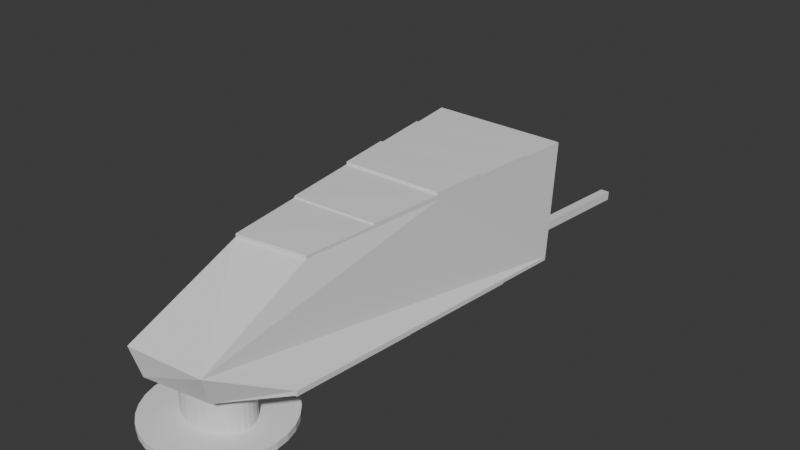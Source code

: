 # Source: proto_brush.blend  (saved by Blender 5.1.30; exported with 4.5.12 LTS)
import bpy
from mathutils import Matrix  # noqa: F401  (used for matrix-valued properties, if any)

bpy.ops.wm.read_factory_settings(use_empty=True)
scene = bpy.context.scene
scene.name = 'Scene'

# ---- world
world_world = bpy.data.worlds.new('World'); scene.world = world_world
world_world.use_nodes = True; world_world.node_tree.nodes.clear()
_N = world_world.node_tree.nodes; _L = world_world.node_tree.links
n0 = _N.new('ShaderNodeOutputWorld'); n0.name = 'World Output'; n0.location = (200, 100)
n1 = _N.new('ShaderNodeBackground'); n1.name = 'Background'; n1.location = (-200, 100)
n1.inputs[0].default_value = (0.05088, 0.05088, 0.05088, 1.0)
_L.new(n1.outputs[0], n0.inputs[0])
n0.is_active_output = True
world_world.color = (0.05088, 0.05088, 0.05088)
world_world.sun_shadow_jitter_overblur = 0.0

# ---- meshes
me_cube_001 = bpy.data.meshes.new('Cube.001')
me_cube_001.from_pydata([(-0.5655, 0.6667, -0.5235), (-0.6072, -0.5976, 0.5012), (-1.0, 4.202, -1.0), (-1.0, 4.202, 1.0), (0.3618, 0.5081, -0.5538), (0.5314, -0.6451, 0.5485), (1.0, 4.202, -1.0), (1.0, 4.202, 1.0), (1.0, 4.202, -1.0), (-1.0, 4.202, -1.0), (1.0, 3.376, 1.0), (-1.0, 3.378, 1.0), (-1.0, 0.221, 1.0), (-1.0, 1.791, 1.0), (1.0, 1.786, 1.0), (0.9934, 0.2298, 1.001), (0.9716, 0.2115, 0.9962), (-1.0, 3.378, 1.064), (-1.0, 4.202, 1.064), (1.0, 4.202, 1.064), (1.0, 3.376, 1.064), (-1.0, 1.791, 1.082), (-1.0, 3.378, 1.082), (1.0, 3.376, 1.082), (1.0, 1.786, 1.082), (-1.0, 0.221, 1.088), (-1.0, 1.791, 1.088), (1.0, 1.786, 1.088), (0.9908, 0.2339, 1.079), (0.9923, 0.2298, 1.062), (0.4144, -0.5589, 1.019), (-0.511, -0.4335, 1.018), (-1.0, 0.221, 1.07), (0.5137, 1.387, -0.6601), (0.6669, 2.274, -0.7671), (0.7773, 2.913, -0.8444), (0.904, 3.646, -0.9329), (-0.9338, 3.663, -0.9274), (-0.8476, 2.962, -0.8329), (-0.7703, 2.333, -0.7481), (-0.6662, 1.486, -0.634), (0.9999, 4.198, -1.06), (-1.0, 4.198, -1.06), (0.9039, 3.643, -0.9928), (-0.9339, 3.66, -0.9873), (0.7769, 2.908, -0.933), (0.9036, 3.641, -1.022), (-0.9343, 3.658, -1.016), (-0.848, 2.957, -0.9215), (0.6656, 2.267, -0.889), (0.7761, 2.906, -0.9663), (-0.8488, 2.955, -0.9548), (-0.7715, 2.326, -0.87), (0.5124, 1.383, -0.738), (0.6655, 2.269, -0.8451), (-0.7716, 2.328, -0.8261), (-0.6676, 1.482, -0.712), (-0.6677, 1.483, -0.6845), (-0.567, 0.6639, -0.5741), (0.3603, 0.5052, -0.6044), (0.5122, 1.385, -0.7106), (-1.0, 4.202, 0.5543), (-0.8055, 4.202, 1.0), (-0.6666, 4.202, 1.0), (-0.8008, 4.202, 0.7057), (-0.7984, 4.202, 0.5549), (-0.6659, 4.202, 0.555), (-0.6661, 4.202, 0.706), (-0.6661, 4.202, 0.706), (-0.8008, 5.828, 0.7057), (-0.7984, 5.828, 0.5549), (-0.6659, 5.828, 0.555), (-0.6661, 5.828, 0.706), (-0.6661, 5.828, 0.706)], [], [(0, 1, 12, 13, 11, 3, 2, 37, 38, 39, 40), (3, 62, 64, 65, 61), (6, 7, 10, 14, 15, 16, 5, 4, 33, 34, 35, 36), (4, 5, 1, 0), (37, 2, 42, 44), (11, 10, 20, 17), (2, 6, 8, 9), (19, 18, 17, 20), (10, 11, 22, 23), (13, 12, 25, 26), (15, 12, 16), (5, 16, 29, 30), (10, 7, 19, 20), (3, 11, 17, 18), (7, 63, 62, 3, 18, 19), (23, 22, 21, 24), (14, 10, 23, 24), (11, 13, 21, 22), (13, 14, 24, 21), (27, 26, 25, 28), (12, 15, 28, 25), (14, 13, 26, 27), (15, 14, 27, 28), (29, 32, 31, 30), (16, 12, 32, 29), (1, 5, 30, 31), (12, 1, 31, 32), (35, 38, 48, 45), (35, 34, 49, 50), (33, 40, 56, 53), (33, 4, 59, 60), (42, 41, 43, 44), (6, 36, 43, 41), (2, 6, 41, 42), (36, 37, 44, 43), (47, 46, 45, 48), (38, 37, 47, 48), (36, 35, 45, 46), (37, 36, 46, 47), (51, 50, 49, 52), (38, 35, 50, 51), (34, 39, 52, 49), (39, 38, 51, 52), (55, 54, 53, 56), (40, 39, 55, 56), (34, 33, 53, 54), (39, 34, 54, 55), (57, 60, 59, 58), (40, 33, 60, 57), (4, 0, 58, 59), (0, 40, 57, 58), (61, 65, 66, 67, 63, 7, 8, 9), (63, 67, 68), (68, 67, 73, 72), (63, 68, 64, 62), (72, 73, 71, 70, 69), (67, 66, 71, 73), (64, 68, 72, 69), (66, 65, 70, 71), (65, 64, 69, 70)])
_uv = me_cube_001.uv_layers.new(name='UVMap')
_uv.uv.foreach_set('vector', [0.375, 0.0, 0.625, 0.0, 0.625, 0.05868, 0.625, 0.1341, 0.625, 0.2104, 0.625, 0.25, 0.375, 0.25, 0.375, 0.2119, 0.375, 0.1623, 0.375, 0.1178, 0.375, 0.05795, 0.625, 0.25, 0.625, 0.2743, 0.558, 0.3052, 0.5219, 0.3227, 0.5136, 0.3057, 0.375, 0.5, 0.625, 0.5, 0.625, 0.5397, 0.625, 0.6161, 0.625, 0.6911, 0.625, 0.6913, 0.625, 0.75, 0.375, 0.75, 0.375, 0.6905, 0.375, 0.6305, 0.375, 0.5872, 0.375, 0.5376, 0.375, 0.75, 0.625, 0.75, 0.625, 1.0, 0.375, 1.0, 0.375, 0.2119, 0.375, 0.25, 0.375, 0.25, 0.375, 0.2119, 0.875, 0.5396, 0.625, 0.5397, 0.625, 0.5397, 0.875, 0.5396, 0.125, 0.5, 0.375, 0.5, 0.375, 0.5, 0.125, 0.5, 0.625, 0.5, 0.875, 0.5, 0.875, 0.5396, 0.625, 0.5397, 0.625, 0.5397, 0.875, 0.5396, 0.875, 0.5396, 0.625, 0.5397, 0.625, 0.1341, 0.625, 0.05868, 0.625, 0.05868, 0.625, 0.1341, 0.625, 0.6911, 0.875, 0.6913, 0.625, 0.6913, 0.625, 0.75, 0.625, 0.6913, 0.625, 0.6913, 0.625, 0.75, 0.625, 0.5397, 0.625, 0.5, 0.625, 0.5, 0.625, 0.5397, 0.625, 0.25, 0.625, 0.2104, 0.625, 0.2104, 0.625, 0.25, 0.625, 0.5, 0.625, 0.2917, 0.625, 0.2743, 0.625, 0.25, 0.625, 0.25, 0.625, 0.5, 0.625, 0.5397, 0.875, 0.5396, 0.875, 0.6159, 0.625, 0.6161, 0.625, 0.6161, 0.625, 0.5397, 0.625, 0.5397, 0.625, 0.6161, 0.625, 0.2104, 0.625, 0.1341, 0.625, 0.1341, 0.625, 0.2104, 0.875, 0.6159, 0.625, 0.6161, 0.625, 0.6161, 0.875, 0.6159, 0.625, 0.6161, 0.875, 0.6159, 0.875, 0.6913, 0.625, 0.6911, 0.875, 0.6913, 0.625, 0.6911, 0.625, 0.6911, 0.875, 0.6913, 0.625, 0.6161, 0.875, 0.6159, 0.875, 0.6159, 0.625, 0.6161, 0.625, 0.6911, 0.625, 0.6161, 0.625, 0.6161, 0.625, 0.6911, 0.625, 0.6913, 0.875, 0.6913, 0.875, 0.75, 0.625, 0.75, 0.625, 0.6913, 0.875, 0.6913, 0.875, 0.6913, 0.625, 0.6913, 0.625, 1.0, 0.625, 0.75, 0.625, 0.75, 0.625, 1.0, 0.625, 0.05868, 0.625, 0.0, 0.625, 0.0, 0.625, 0.05868, 0.375, 0.5872, 0.125, 0.5877, 0.125, 0.5877, 0.375, 0.5872, 0.375, 0.5872, 0.375, 0.6305, 0.375, 0.6305, 0.375, 0.5872, 0.375, 0.6905, 0.125, 0.6921, 0.125, 0.6921, 0.375, 0.6905, 0.375, 0.6905, 0.375, 0.75, 0.375, 0.75, 0.375, 0.6905, 0.125, 0.5, 0.375, 0.5, 0.375, 0.5376, 0.125, 0.5381, 0.375, 0.5, 0.375, 0.5376, 0.375, 0.5376, 0.375, 0.5, 0.125, 0.5, 0.375, 0.5, 0.375, 0.5, 0.125, 0.5, 0.375, 0.5376, 0.125, 0.5381, 0.125, 0.5381, 0.375, 0.5376, 0.125, 0.5381, 0.375, 0.5376, 0.375, 0.5872, 0.125, 0.5877, 0.375, 0.1623, 0.375, 0.2119, 0.375, 0.2119, 0.375, 0.1623, 0.375, 0.5376, 0.375, 0.5872, 0.375, 0.5872, 0.375, 0.5376, 0.125, 0.5381, 0.375, 0.5376, 0.375, 0.5376, 0.125, 0.5381, 0.125, 0.5877, 0.375, 0.5872, 0.375, 0.6305, 0.125, 0.6322, 0.125, 0.5877, 0.375, 0.5872, 0.375, 0.5872, 0.125, 0.5877, 0.375, 0.6305, 0.125, 0.6322, 0.125, 0.6322, 0.375, 0.6305, 0.375, 0.1178, 0.375, 0.1623, 0.375, 0.1623, 0.375, 0.1178, 0.125, 0.6322, 0.375, 0.6305, 0.375, 0.6905, 0.125, 0.6921, 0.375, 0.05795, 0.375, 0.1178, 0.375, 0.1178, 0.375, 0.05795, 0.375, 0.6305, 0.375, 0.6905, 0.375, 0.6905, 0.375, 0.6305, 0.125, 0.6322, 0.375, 0.6305, 0.375, 0.6305, 0.125, 0.6322, 0.125, 0.6921, 0.375, 0.6905, 0.375, 0.75, 0.125, 0.75, 0.125, 0.6921, 0.375, 0.6905, 0.375, 0.6905, 0.125, 0.6921, 0.375, 0.75, 0.375, 1.0, 0.375, 1.0, 0.375, 0.75, 0.375, 0.0, 0.375, 0.05795, 0.375, 0.05795, 0.375, 0.0, 0.5136, 0.3057, 0.5219, 0.3227, 0.526, 0.3351, 0.5608, 0.3192, 0.625, 0.2917, 0.625, 0.5, 0.375, 0.5, 0.125, 0.5, 0.625, 0.2917, 0.5608, 0.3192, 0.5608, 0.3192, 0.5608, 0.3192, 0.5608, 0.3192, 0.5608, 0.3192, 0.5608, 0.3192, 0.625, 0.2917, 0.5608, 0.3192, 0.558, 0.3052, 0.625, 0.2743, 0.5608, 0.3192, 0.5608, 0.3192, 0.526, 0.3351, 0.5219, 0.3227, 0.558, 0.3052, 0.5608, 0.3192, 0.526, 0.3351, 0.526, 0.3351, 0.5608, 0.3192, 0.558, 0.3052, 0.5608, 0.3192, 0.5608, 0.3192, 0.558, 0.3052, 0.526, 0.3351, 0.5219, 0.3227, 0.5219, 0.3227, 0.526, 0.3351, 0.5219, 0.3227, 0.558, 0.3052, 0.558, 0.3052, 0.5219, 0.3227])
me_cube_001.update()
me_cylinder = bpy.data.meshes.new('Cylinder')
me_cylinder.from_pydata([(0.0, 4.948, -1.0), (0.0, 4.948, 1.0), (0.1951, 4.929, -1.0), (0.1951, 4.929, 1.0), (0.3827, 4.872, -1.0), (0.3827, 4.872, 1.0), (0.5556, 4.779, -1.0), (0.5556, 4.779, 1.0), (0.7071, 4.655, -1.0), (0.7071, 4.655, 1.0), (0.8315, 4.503, -1.0), (0.8315, 4.503, 1.0), (0.9239, 4.33, -1.0), (0.9239, 4.33, 1.0), (0.9808, 4.143, -1.0), (0.9808, 4.143, 1.0), (1.0, 3.948, -1.0), (1.0, 3.948, 1.0), (0.9808, 3.753, -1.0), (0.9808, 3.753, 1.0), (0.9239, 3.565, -1.0), (0.9239, 3.565, 1.0), (0.8315, 3.392, -1.0), (0.8315, 3.392, 1.0), (0.7071, 3.241, -1.0), (0.7071, 3.241, 1.0), (0.5556, 3.116, -1.0), (0.5556, 3.116, 1.0), (0.3827, 3.024, -1.0), (0.3827, 3.024, 1.0), (0.1951, 2.967, -1.0), (0.1951, 2.967, 1.0), (0.0, 2.948, -1.0), (0.0, 2.948, 1.0), (-0.1951, 2.967, -1.0), (-0.1951, 2.967, 1.0), (-0.3827, 3.024, -1.0), (-0.3827, 3.024, 1.0), (-0.5556, 3.116, -1.0), (-0.5556, 3.116, 1.0), (-0.7071, 3.241, -1.0), (-0.7071, 3.241, 1.0), (-0.8315, 3.392, -1.0), (-0.8315, 3.392, 1.0), (-0.9239, 3.565, -1.0), (-0.9239, 3.565, 1.0), (-0.9808, 3.753, -1.0), (-0.9808, 3.753, 1.0), (-1.0, 3.948, -1.0), (-1.0, 3.948, 1.0), (-0.9808, 4.143, -1.0), (-0.9808, 4.143, 1.0), (-0.9239, 4.33, -1.0), (-0.9239, 4.33, 1.0), (-0.8315, 4.503, -1.0), (-0.8315, 4.503, 1.0), (-0.7071, 4.655, -1.0), (-0.7071, 4.655, 1.0), (-0.5556, 4.779, -1.0), (-0.5556, 4.779, 1.0), (-0.3827, 4.872, -1.0), (-0.3827, 4.872, 1.0), (-0.1951, 4.929, -1.0), (-0.1951, 4.929, 1.0)], [], [(0, 1, 3, 2), (2, 3, 5, 4), (4, 5, 7, 6), (6, 7, 9, 8), (8, 9, 11, 10), (10, 11, 13, 12), (12, 13, 15, 14), (14, 15, 17, 16), (16, 17, 19, 18), (18, 19, 21, 20), (20, 21, 23, 22), (22, 23, 25, 24), (24, 25, 27, 26), (26, 27, 29, 28), (28, 29, 31, 30), (30, 31, 33, 32), (32, 33, 35, 34), (34, 35, 37, 36), (36, 37, 39, 38), (38, 39, 41, 40), (40, 41, 43, 42), (42, 43, 45, 44), (44, 45, 47, 46), (46, 47, 49, 48), (48, 49, 51, 50), (50, 51, 53, 52), (52, 53, 55, 54), (54, 55, 57, 56), (56, 57, 59, 58), (58, 59, 61, 60), (3, 1, 63, 61, 59, 57, 55, 53, 51, 49, 47, 45, 43, 41, 39, 37, 35, 33, 31, 29, 27, 25, 23, 21, 19, 17, 15, 13, 11, 9, 7, 5), (60, 61, 63, 62), (62, 63, 1, 0), (0, 2, 4, 6, 8, 10, 12, 14, 16, 18, 20, 22, 24, 26, 28, 30, 32, 34, 36, 38, 40, 42, 44, 46, 48, 50, 52, 54, 56, 58, 60, 62)])
_uv = me_cylinder.uv_layers.new(name='UVMap')
_uv.uv.foreach_set('vector', [1.0, 0.5, 1.0, 1.0, 0.9688, 1.0, 0.9688, 0.5, 0.9688, 0.5, 0.9688, 1.0, 0.9375, 1.0, 0.9375, 0.5, 0.9375, 0.5, 0.9375, 1.0, 0.9062, 1.0, 0.9062, 0.5, 0.9062, 0.5, 0.9062, 1.0, 0.875, 1.0, 0.875, 0.5, 0.875, 0.5, 0.875, 1.0, 0.8438, 1.0, 0.8438, 0.5, 0.8438, 0.5, 0.8438, 1.0, 0.8125, 1.0, 0.8125, 0.5, 0.8125, 0.5, 0.8125, 1.0, 0.7812, 1.0, 0.7812, 0.5, 0.7812, 0.5, 0.7812, 1.0, 0.75, 1.0, 0.75, 0.5, 0.75, 0.5, 0.75, 1.0, 0.7188, 1.0, 0.7188, 0.5, 0.7188, 0.5, 0.7188, 1.0, 0.6875, 1.0, 0.6875, 0.5, 0.6875, 0.5, 0.6875, 1.0, 0.6562, 1.0, 0.6562, 0.5, 0.6562, 0.5, 0.6562, 1.0, 0.625, 1.0, 0.625, 0.5, 0.625, 0.5, 0.625, 1.0, 0.5938, 1.0, 0.5938, 0.5, 0.5938, 0.5, 0.5938, 1.0, 0.5625, 1.0, 0.5625, 0.5, 0.5625, 0.5, 0.5625, 1.0, 0.5312, 1.0, 0.5312, 0.5, 0.5312, 0.5, 0.5312, 1.0, 0.5, 1.0, 0.5, 0.5, 0.5, 0.5, 0.5, 1.0, 0.4688, 1.0, 0.4688, 0.5, 0.4688, 0.5, 0.4688, 1.0, 0.4375, 1.0, 0.4375, 0.5, 0.4375, 0.5, 0.4375, 1.0, 0.4062, 1.0, 0.4062, 0.5, 0.4062, 0.5, 0.4062, 1.0, 0.375, 1.0, 0.375, 0.5, 0.375, 0.5, 0.375, 1.0, 0.3438, 1.0, 0.3438, 0.5, 0.3438, 0.5, 0.3438, 1.0, 0.3125, 1.0, 0.3125, 0.5, 0.3125, 0.5, 0.3125, 1.0, 0.2812, 1.0, 0.2812, 0.5, 0.2812, 0.5, 0.2812, 1.0, 0.25, 1.0, 0.25, 0.5, 0.25, 0.5, 0.25, 1.0, 0.2188, 1.0, 0.2188, 0.5, 0.2188, 0.5, 0.2188, 1.0, 0.1875, 1.0, 0.1875, 0.5, 0.1875, 0.5, 0.1875, 1.0, 0.1562, 1.0, 0.1562, 0.5, 0.1562, 0.5, 0.1562, 1.0, 0.125, 1.0, 0.125, 0.5, 0.125, 0.5, 0.125, 1.0, 0.09375, 1.0, 0.09375, 0.5, 0.09375, 0.5, 0.09375, 1.0, 0.0625, 1.0, 0.0625, 0.5, 0.2968, 0.4854, 0.25, 0.49, 0.2032, 0.4854, 0.1582, 0.4717, 0.1167, 0.4496, 0.08029, 0.4197, 0.05045, 0.3833, 0.02827, 0.3418, 0.01461, 0.2968, 0.01, 0.25, 0.01461, 0.2032, 0.02827, 0.1582, 0.05045, 0.1167, 0.08029, 0.08029, 0.1167, 0.05045, 0.1582, 0.02827, 0.2032, 0.01461, 0.25, 0.01, 0.2968, 0.01461, 0.3418, 0.02827, 0.3833, 0.05045, 0.4197, 0.08029, 0.4496, 0.1167, 0.4717, 0.1582, 0.4854, 0.2032, 0.49, 0.25, 0.4854, 0.2968, 0.4717, 0.3418, 0.4496, 0.3833, 0.4197, 0.4197, 0.3833, 0.4496, 0.3418, 0.4717, 0.0625, 0.5, 0.0625, 1.0, 0.03125, 1.0, 0.03125, 0.5, 0.03125, 0.5, 0.03125, 1.0, 0.0, 1.0, 0.0, 0.5, 0.75, 0.49, 0.7968, 0.4854, 0.8418, 0.4717, 0.8833, 0.4496, 0.9197, 0.4197, 0.9496, 0.3833, 0.9717, 0.3418, 0.9854, 0.2968, 0.99, 0.25, 0.9854, 0.2032, 0.9717, 0.1582, 0.9496, 0.1167, 0.9197, 0.08029, 0.8833, 0.05045, 0.8418, 0.02827, 0.7968, 0.01461, 0.75, 0.01, 0.7032, 0.01461, 0.6582, 0.02827, 0.6167, 0.05045, 0.5803, 0.08029, 0.5504, 0.1167, 0.5283, 0.1582, 0.5146, 0.2032, 0.51, 0.25, 0.5146, 0.2968, 0.5283, 0.3418, 0.5504, 0.3833, 0.5803, 0.4197, 0.6167, 0.4496, 0.6582, 0.4717, 0.7032, 0.4854])
_ca = me_cylinder.color_attributes.new('Color', 'FLOAT_COLOR', 'POINT')
_ca.data.foreach_set('color', [1.0, 1.0, 1.0, 1.0, 1.0, 1.0, 1.0, 1.0, 1.0, 1.0, 1.0, 1.0, 1.0, 1.0, 1.0, 1.0, 1.0, 1.0, 1.0, 1.0, 1.0, 1.0, 1.0, 1.0, 1.0, 1.0, 1.0, 1.0, 1.0, 1.0, 1.0, 1.0, 1.0, 1.0, 1.0, 1.0, 1.0, 1.0, 1.0, 1.0, 1.0, 1.0, 1.0, 1.0, 1.0, 1.0, 1.0, 1.0, 1.0, 1.0, 1.0, 1.0, 1.0, 1.0, 1.0, 1.0, 1.0, 1.0, 1.0, 1.0, 1.0, 1.0, 1.0, 1.0, 1.0, 1.0, 1.0, 1.0, 1.0, 1.0, 1.0, 1.0, 1.0, 1.0, 1.0, 1.0, 1.0, 1.0, 1.0, 1.0, 1.0, 1.0, 1.0, 1.0, 1.0, 1.0, 1.0, 1.0, 1.0, 1.0, 1.0, 1.0, 1.0, 1.0, 1.0, 1.0, 1.0, 1.0, 1.0, 1.0, 1.0, 1.0, 1.0, 1.0, 1.0, 1.0, 1.0, 1.0, 1.0, 1.0, 1.0, 1.0, 1.0, 1.0, 1.0, 1.0, 1.0, 1.0, 1.0, 1.0, 1.0, 1.0, 1.0, 1.0, 1.0, 1.0, 1.0, 1.0, 1.0, 1.0, 1.0, 1.0, 1.0, 1.0, 1.0, 1.0, 1.0, 1.0, 1.0, 1.0, 1.0, 1.0, 1.0, 1.0, 1.0, 1.0, 1.0, 1.0, 1.0, 1.0, 1.0, 1.0, 1.0, 1.0, 1.0, 1.0, 1.0, 1.0, 1.0, 1.0, 1.0, 1.0, 1.0, 1.0, 1.0, 1.0, 1.0, 1.0, 1.0, 1.0, 1.0, 1.0, 1.0, 1.0, 1.0, 1.0, 1.0, 1.0, 1.0, 1.0, 1.0, 1.0, 1.0, 1.0, 1.0, 1.0, 1.0, 1.0, 1.0, 1.0, 1.0, 1.0, 1.0, 1.0, 1.0, 1.0, 1.0, 1.0, 1.0, 1.0, 1.0, 1.0, 1.0, 1.0, 1.0, 1.0, 1.0, 1.0, 1.0, 1.0, 1.0, 1.0, 1.0, 1.0, 1.0, 1.0, 1.0, 1.0, 1.0, 1.0, 1.0, 1.0, 1.0, 1.0, 1.0, 1.0, 1.0, 1.0, 1.0, 1.0, 1.0, 1.0, 1.0, 1.0, 1.0, 1.0, 1.0, 1.0, 1.0, 1.0, 1.0, 1.0, 1.0, 1.0, 1.0, 1.0, 1.0, 1.0, 1.0, 1.0, 1.0, 1.0, 1.0, 1.0, 1.0, 1.0])
me_cylinder.update()
me_cylinder_001 = bpy.data.meshes.new('Cylinder.001')
me_cylinder_001.from_pydata([(0.0, 1.0, -1.0), (0.0, 1.0, 1.0), (0.1951, 0.9808, -1.0), (0.1951, 0.9808, 1.0), (0.3827, 0.9239, -1.0), (0.3827, 0.9239, 1.0), (0.5556, 0.8315, -1.0), (0.5556, 0.8315, 1.0), (0.7071, 0.7071, -1.0), (0.7071, 0.7071, 1.0), (0.8315, 0.5556, -1.0), (0.8315, 0.5556, 1.0), (0.9239, 0.3827, -1.0), (0.9239, 0.3827, 1.0), (0.9808, 0.1951, -1.0), (0.9808, 0.1951, 1.0), (1.0, 0.0, -1.0), (1.0, 0.0, 1.0), (0.9808, -0.1951, -1.0), (0.9808, -0.1951, 1.0), (0.9239, -0.3827, -1.0), (0.9239, -0.3827, 1.0), (0.8315, -0.5556, -1.0), (0.8315, -0.5556, 1.0), (0.7071, -0.7071, -1.0), (0.7071, -0.7071, 1.0), (0.5556, -0.8315, -1.0), (0.5556, -0.8315, 1.0), (0.3827, -0.9239, -1.0), (0.3827, -0.9239, 1.0), (0.1951, -0.9808, -1.0), (0.1951, -0.9808, 1.0), (0.0, -1.0, -1.0), (0.0, -1.0, 1.0), (-0.1951, -0.9808, -1.0), (-0.1951, -0.9808, 1.0), (-0.3827, -0.9239, -1.0), (-0.3827, -0.9239, 1.0), (-0.5556, -0.8315, -1.0), (-0.5556, -0.8315, 1.0), (-0.7071, -0.7071, -1.0), (-0.7071, -0.7071, 1.0), (-0.8315, -0.5556, -1.0), (-0.8315, -0.5556, 1.0), (-0.9239, -0.3827, -1.0), (-0.9239, -0.3827, 1.0), (-0.9808, -0.1951, -1.0), (-0.9808, -0.1951, 1.0), (-1.0, 0.0, -1.0), (-1.0, 0.0, 1.0), (-0.9808, 0.1951, -1.0), (-0.9808, 0.1951, 1.0), (-0.9239, 0.3827, -1.0), (-0.9239, 0.3827, 1.0), (-0.8315, 0.5556, -1.0), (-0.8315, 0.5556, 1.0), (-0.7071, 0.7071, -1.0), (-0.7071, 0.7071, 1.0), (-0.5556, 0.8315, -1.0), (-0.5556, 0.8315, 1.0), (-0.3827, 0.9239, -1.0), (-0.3827, 0.9239, 1.0), (-0.1951, 0.9808, -1.0), (-0.1951, 0.9808, 1.0)], [], [(0, 1, 3, 2), (2, 3, 5, 4), (4, 5, 7, 6), (6, 7, 9, 8), (8, 9, 11, 10), (10, 11, 13, 12), (12, 13, 15, 14), (14, 15, 17, 16), (16, 17, 19, 18), (18, 19, 21, 20), (20, 21, 23, 22), (22, 23, 25, 24), (24, 25, 27, 26), (26, 27, 29, 28), (28, 29, 31, 30), (30, 31, 33, 32), (32, 33, 35, 34), (34, 35, 37, 36), (36, 37, 39, 38), (38, 39, 41, 40), (40, 41, 43, 42), (42, 43, 45, 44), (44, 45, 47, 46), (46, 47, 49, 48), (48, 49, 51, 50), (50, 51, 53, 52), (52, 53, 55, 54), (54, 55, 57, 56), (56, 57, 59, 58), (58, 59, 61, 60), (3, 1, 63, 61, 59, 57, 55, 53, 51, 49, 47, 45, 43, 41, 39, 37, 35, 33, 31, 29, 27, 25, 23, 21, 19, 17, 15, 13, 11, 9, 7, 5), (60, 61, 63, 62), (62, 63, 1, 0), (0, 2, 4, 6, 8, 10, 12, 14, 16, 18, 20, 22, 24, 26, 28, 30, 32, 34, 36, 38, 40, 42, 44, 46, 48, 50, 52, 54, 56, 58, 60, 62)])
_uv = me_cylinder_001.uv_layers.new(name='UVMap')
_uv.uv.foreach_set('vector', [1.0, 0.5, 1.0, 1.0, 0.9688, 1.0, 0.9688, 0.5, 0.9688, 0.5, 0.9688, 1.0, 0.9375, 1.0, 0.9375, 0.5, 0.9375, 0.5, 0.9375, 1.0, 0.9062, 1.0, 0.9062, 0.5, 0.9062, 0.5, 0.9062, 1.0, 0.875, 1.0, 0.875, 0.5, 0.875, 0.5, 0.875, 1.0, 0.8438, 1.0, 0.8438, 0.5, 0.8438, 0.5, 0.8438, 1.0, 0.8125, 1.0, 0.8125, 0.5, 0.8125, 0.5, 0.8125, 1.0, 0.7812, 1.0, 0.7812, 0.5, 0.7812, 0.5, 0.7812, 1.0, 0.75, 1.0, 0.75, 0.5, 0.75, 0.5, 0.75, 1.0, 0.7188, 1.0, 0.7188, 0.5, 0.7188, 0.5, 0.7188, 1.0, 0.6875, 1.0, 0.6875, 0.5, 0.6875, 0.5, 0.6875, 1.0, 0.6562, 1.0, 0.6562, 0.5, 0.6562, 0.5, 0.6562, 1.0, 0.625, 1.0, 0.625, 0.5, 0.625, 0.5, 0.625, 1.0, 0.5938, 1.0, 0.5938, 0.5, 0.5938, 0.5, 0.5938, 1.0, 0.5625, 1.0, 0.5625, 0.5, 0.5625, 0.5, 0.5625, 1.0, 0.5312, 1.0, 0.5312, 0.5, 0.5312, 0.5, 0.5312, 1.0, 0.5, 1.0, 0.5, 0.5, 0.5, 0.5, 0.5, 1.0, 0.4688, 1.0, 0.4688, 0.5, 0.4688, 0.5, 0.4688, 1.0, 0.4375, 1.0, 0.4375, 0.5, 0.4375, 0.5, 0.4375, 1.0, 0.4062, 1.0, 0.4062, 0.5, 0.4062, 0.5, 0.4062, 1.0, 0.375, 1.0, 0.375, 0.5, 0.375, 0.5, 0.375, 1.0, 0.3438, 1.0, 0.3438, 0.5, 0.3438, 0.5, 0.3438, 1.0, 0.3125, 1.0, 0.3125, 0.5, 0.3125, 0.5, 0.3125, 1.0, 0.2812, 1.0, 0.2812, 0.5, 0.2812, 0.5, 0.2812, 1.0, 0.25, 1.0, 0.25, 0.5, 0.25, 0.5, 0.25, 1.0, 0.2188, 1.0, 0.2188, 0.5, 0.2188, 0.5, 0.2188, 1.0, 0.1875, 1.0, 0.1875, 0.5, 0.1875, 0.5, 0.1875, 1.0, 0.1562, 1.0, 0.1562, 0.5, 0.1562, 0.5, 0.1562, 1.0, 0.125, 1.0, 0.125, 0.5, 0.125, 0.5, 0.125, 1.0, 0.09375, 1.0, 0.09375, 0.5, 0.09375, 0.5, 0.09375, 1.0, 0.0625, 1.0, 0.0625, 0.5, 0.2968, 0.4854, 0.25, 0.49, 0.2032, 0.4854, 0.1582, 0.4717, 0.1167, 0.4496, 0.08029, 0.4197, 0.05045, 0.3833, 0.02827, 0.3418, 0.01461, 0.2968, 0.01, 0.25, 0.01461, 0.2032, 0.02827, 0.1582, 0.05045, 0.1167, 0.08029, 0.08029, 0.1167, 0.05045, 0.1582, 0.02827, 0.2032, 0.01461, 0.25, 0.01, 0.2968, 0.01461, 0.3418, 0.02827, 0.3833, 0.05045, 0.4197, 0.08029, 0.4496, 0.1167, 0.4717, 0.1582, 0.4854, 0.2032, 0.49, 0.25, 0.4854, 0.2968, 0.4717, 0.3418, 0.4496, 0.3833, 0.4197, 0.4197, 0.3833, 0.4496, 0.3418, 0.4717, 0.0625, 0.5, 0.0625, 1.0, 0.03125, 1.0, 0.03125, 0.5, 0.03125, 0.5, 0.03125, 1.0, 0.0, 1.0, 0.0, 0.5, 0.75, 0.49, 0.7968, 0.4854, 0.8418, 0.4717, 0.8833, 0.4496, 0.9197, 0.4197, 0.9496, 0.3833, 0.9717, 0.3418, 0.9854, 0.2968, 0.99, 0.25, 0.9854, 0.2032, 0.9717, 0.1582, 0.9496, 0.1167, 0.9197, 0.08029, 0.8833, 0.05045, 0.8418, 0.02827, 0.7968, 0.01461, 0.75, 0.01, 0.7032, 0.01461, 0.6582, 0.02827, 0.6167, 0.05045, 0.5803, 0.08029, 0.5504, 0.1167, 0.5283, 0.1582, 0.5146, 0.2032, 0.51, 0.25, 0.5146, 0.2968, 0.5283, 0.3418, 0.5504, 0.3833, 0.5803, 0.4197, 0.6167, 0.4496, 0.6582, 0.4717, 0.7032, 0.4854])
me_cylinder_001.update()

# ---- objects
ob_cube = bpy.data.objects.new('Cube', me_cube_001)
ob_cylinder = bpy.data.objects.new('Cylinder', me_cylinder)
ob_cylinder_001 = bpy.data.objects.new('Cylinder.001', me_cylinder_001)

# ---- transforms, parenting, visibility, modifiers, constraints
ob_cube.location = (-0.05315, 0.01407, 0.9005)
ob_cube.rotation_euler = (3.222, -0.001935, 3.137)
ob_cube.scale = (0.8034, 0.9982, 0.6666)
ob_cylinder.location = (-0.0651, -1.289, 0.06944)
ob_cylinder.rotation_euler = (0.006926, -1.15e-05, -3.05e-05)
ob_cylinder.scale = (0.4107, 0.3153, 0.3986)
ob_cylinder_001.location = (-0.08428, -0.0312, -0.2922)
ob_cylinder_001.scale = (0.7657, 0.7657, 0.03694)

# ---- collection membership
scene.collection.objects.link(ob_cube)
scene.collection.objects.link(ob_cylinder)
scene.collection.objects.link(ob_cylinder_001)

# ---- scene / render settings (as saved in the file)
scene.frame_start = 1; scene.frame_end = 250; scene.frame_set(1)
scene.render.engine = 'BLENDER_EEVEE_NEXT'
scene.render.bake_bias = 0.0
scene.render.bake_samples = 0
scene.cycles.sampling_pattern = 'TABULATED_SOBOL'
scene.eevee.use_volume_custom_range = False
bpy.context.view_layer.update()

# ---- added for rendering (the .blend has no active camera and no usable light): camera, sun
cam_auto = bpy.data.cameras.new('AutoCamera')
cam_auto.lens = 50.0
cam_auto.sensor_width = 36.0
cam_auto.clip_end = 1000.0
ob_auto_camera = bpy.data.objects.new('AutoCamera', cam_auto)
scene.collection.objects.link(ob_auto_camera)
ob_auto_camera.location = (6.5729, -5.39998, 5.95654)
ob_auto_camera.rotation_euler = (1.09748, -7.21219e-08, 0.694738)
scene.camera = ob_auto_camera
light_auto_sun = bpy.data.lights.new('AutoSun', 'SUN')
light_auto_sun.energy = 3.0
light_auto_sun.angle = 0.0523599
ob_auto_sun = bpy.data.objects.new('AutoSun', light_auto_sun)
scene.collection.objects.link(ob_auto_sun)
ob_auto_sun.rotation_euler = (0.872665, 0.174533, 0.523599)
bpy.context.view_layer.update()
